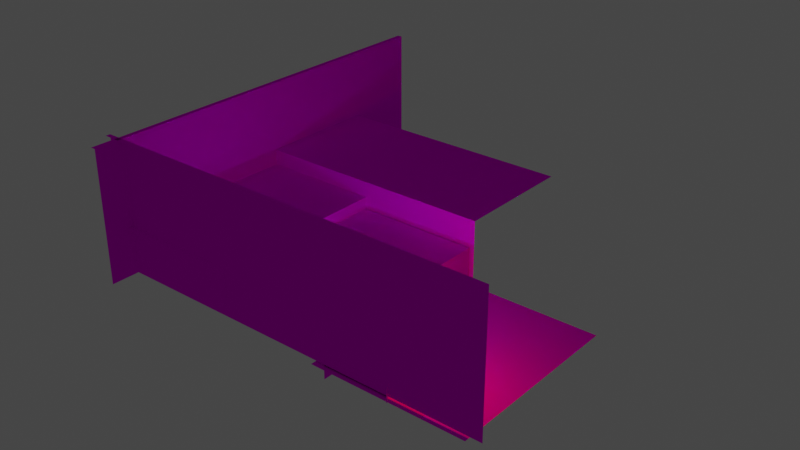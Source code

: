 # Source: mod_test1.blend  (saved by Blender 3.5.10; exported with 4.5.12 LTS)
import bpy
from mathutils import Matrix  # noqa: F401  (used for matrix-valued properties, if any)

bpy.ops.wm.read_factory_settings(use_empty=True)
scene = bpy.context.scene
scene.name = 'Scene'

# ---- collections
col_collection = bpy.data.collections.new('Collection'); scene.collection.children.link(col_collection)

# ---- images (referenced by path relative to the original .blend; pixels are not part of the script)
import os
ASSET_DIR = os.environ.get("B2B_ASSET_DIR", "")  # directory of the original .blend (textures are referenced by path, not embedded)
HERE = os.path.dirname(os.path.abspath(__file__))  # packed textures are extracted next to this script under _unpacked/

def load_image(name, relpath, width, height, colorspace="sRGB"):
    """Load a texture the original file referenced (path relative to the .blend, or extracted next to this script)."""
    p = next((c for c in (os.path.join(HERE, relpath), os.path.join(ASSET_DIR, relpath)) if relpath and os.path.exists(c)), "")
    if p:
        img = bpy.data.images.load(p, check_existing=True)
        img.name = name
    else:  # same state as the original file: an image datablock whose file is absent (Cycles renders it pink)
        img = bpy.data.images.new(name, width, height)
        img.source = "FILE"
        img.filepath = "//" + (relpath or name)
    img.colorspace_settings.name = colorspace
    return img
img_sus_png = load_image('sus.png', 'sus.png', 1024, 1024, 'sRGB')

# ---- materials (node trees are filled in below, after node groups)
mat_m_2e00f920_3c78_4773_0d1d_8a5cb126d023 = bpy.data.materials.new('m_2e00f920-3c78-4773-0d1d-8a5cb126d023')
mat_m_2e00f920_3c78_4773_0d1d_8a5cb126d023.use_transparent_shadow = False
mat_m_2e00f920_3c78_4773_0d1d_8a5cb126d023.roughness = 1.0
mat_m_2e00f920_3c78_4773_0d1d_8a5cb126d023.specular_intensity = 0.0

# ---- material node trees
mat_m_2e00f920_3c78_4773_0d1d_8a5cb126d023.use_nodes = True; mat_m_2e00f920_3c78_4773_0d1d_8a5cb126d023.node_tree.nodes.clear()
_N = mat_m_2e00f920_3c78_4773_0d1d_8a5cb126d023.node_tree.nodes; _L = mat_m_2e00f920_3c78_4773_0d1d_8a5cb126d023.node_tree.links
n0 = _N.new('ShaderNodeBsdfPrincipled'); n0.name = 'Principled BSDF'; n0.location = (10, 300)
n0.distribution = 'GGX'
n0.subsurface_method = 'RANDOM_WALK_SKIN'
n0.inputs[2].default_value = 1.0
n0.inputs[3].default_value = 1.45
n0.inputs[13].default_value = 0.0
n0.inputs[27].default_value = (0.0, 0.0, 0.0, 1.0)
n0.inputs[28].default_value = 1.0
n1 = _N.new('ShaderNodeOutputMaterial'); n1.name = 'Material Output'; n1.location = (300, 300)
n2 = _N.new('ShaderNodeTexImage'); n2.name = 'Image Texture'; n2.location = (-300, 600)
n2.image = img_sus_png
_L.new(n0.outputs[0], n1.inputs[0])
_L.new(n2.outputs[0], n0.inputs[0])
n1.is_active_output = True

# ---- world
world_world = bpy.data.worlds.new('World'); scene.world = world_world
world_world.use_nodes = True; world_world.node_tree.nodes.clear()
_N = world_world.node_tree.nodes; _L = world_world.node_tree.links
n0 = _N.new('ShaderNodeOutputWorld'); n0.name = 'World Output'; n0.location = (300, 300)
n1 = _N.new('ShaderNodeBackground'); n1.name = 'Background'; n1.location = (10, 300)
n1.inputs[0].default_value = (0.05088, 0.05088, 0.05088, 1.0)
_L.new(n1.outputs[0], n0.inputs[0])
n0.is_active_output = True
world_world.color = (0.05088, 0.05088, 0.05088)
world_world.use_sun_shadow = False
world_world.sun_shadow_jitter_overblur = 0.0

# ---- lights
light_point = bpy.data.lights.new('Point', 'POINT')
light_point.color = (1.0, 0.109, 0.0)
light_point.specular_factor = 0.0
light_point.transmission_factor = 0.0
light_point.energy = 178.7
light_point.shadow_maximum_resolution = 0.006
light_point.use_absolute_resolution = True
light_point_002 = bpy.data.lights.new('Point.002', 'POINT')
light_point_002.color = (0.4754, 0.0, 1.0)
light_point_002.specular_factor = 0.0
light_point_002.transmission_factor = 0.0
light_point_002.energy = 178.7
light_point_002.shadow_maximum_resolution = 0.006
light_point_002.use_absolute_resolution = True

# ---- meshes
me_cube_005 = bpy.data.meshes.new('cube.005')
me_cube_005.from_pydata([(-2.75, 3.312, -12.25), (-18.5, 3.312, -12.25), (-18.5, 3.312, -5.875), (-2.75, 3.312, -5.875), (-18.5, -3.188, -5.875), (-2.75, -3.188, -5.875), (4.0, 0.0, 3.75), (4.0, 0.0, -5.75), (-4.0, 0.0, -5.75), (-4.0, 0.0, 3.75), (-3.5, 1.188, -3.5), (-3.5, 1.188, 3.5), (-3.5, -0.6875, 3.5), (-3.5, -0.6875, -3.5), (-9.625, 1.188, 3.5), (-9.625, 1.188, -3.5), (0.0, 0.5625, 1.25), (0.0, 0.5625, 3.625), (0.0, -0.1875, 3.625), (0.0, -0.1875, 1.25), (-4.0, 0.5625, 3.625), (-4.0, 0.5625, 1.25), (-4.0, -0.1875, 1.25), (-3.0, 1.875, -1.812), (-10.0, 1.875, -1.812), (-10.0, 0.0, -1.812), (-3.0, 0.0, -1.812), (-10.0, 1.875, -5.812), (-3.0, 1.875, -5.812), (-3.0, 0.0, -5.812), (-16.5, 6.938, 3.75), (4.625, 6.938, 3.75), (4.625, 6.938, 3.5), (-16.5, 6.938, 3.5), (4.625, 0.0625, 3.5), (-16.5, 0.0625, 3.5), (-15.75, 2.5, -6.062), (-15.75, 2.5, 3.812), (-9.375, 2.5, 3.812), (-9.375, 2.5, -6.062), (-9.375, 0.625, 3.812), (-9.375, 0.625, -6.062), (-15.88, 6.938, -16.12), (-15.88, 6.938, 5.0), (-15.62, 6.938, 5.0), (-15.62, 6.938, -16.12), (-15.62, 0.0625, 5.0), (-15.62, 0.0625, -16.12)], [], [(0, 1, 2, 3), (3, 2, 4, 5), (6, 7, 8, 9), (10, 11, 12, 13), (14, 11, 10, 15), (16, 17, 18, 19), (20, 17, 16, 21), (21, 16, 19, 22), (23, 24, 25, 26), (27, 24, 23, 28), (28, 23, 26, 29), (30, 31, 32, 33), (33, 32, 34, 35), (36, 37, 38, 39), (39, 38, 40, 41), (42, 43, 44, 45), (45, 44, 46, 47)])
me_cube_005.polygons.foreach_set('use_smooth', [True] * 17)
_k = set([(2, 3), (10, 11), (16, 17), (16, 19), (16, 21), (23, 24), (23, 26), (23, 28), (32, 33), (38, 39), (44, 45)])
me_cube_005.attributes.new('sharp_edge', 'BOOLEAN', 'EDGE').data.foreach_set('value', [ (min(e.vertices), max(e.vertices)) in _k for e in me_cube_005.edges])
_uv = me_cube_005.uv_layers.new(name='UVMap')
_uv.uv.foreach_set('vector', [0.3311, 0.7979, 0.5771, 0.7979, 0.5771, 0.8975, 0.3311, 0.8975, 0.5771, 1.0, 0.3311, 1.0, 0.3311, 0.8984, 0.5771, 0.8984, 0.4561, 0.5479, 0.4561, 0.6963, 0.3311, 0.6963, 0.3311, 0.5479, 0.5664, 0.666, 0.457, 0.666, 0.457, 0.6367, 0.5664, 0.6367, 0.0, 0.457, 0.0957, 0.457, 0.0957, 0.5664, 0.0, 0.5664, 0.5518, 0.4863, 0.5146, 0.4863, 0.5146, 0.4746, 0.5518, 0.4746, 0.2607, 0.4492, 0.3232, 0.4492, 0.3232, 0.4863, 0.2607, 0.4863, 0.5137, 0.4863, 0.4512, 0.4863, 0.4512, 0.4746, 0.5137, 0.4746, 0.5664, 0.6055, 0.457, 0.6055, 0.457, 0.5762, 0.5664, 0.5762, 0.1973, 0.457, 0.2598, 0.457, 0.2598, 0.5664, 0.1973, 0.5664, 0.4502, 0.4863, 0.3877, 0.4863, 0.3877, 0.457, 0.4502, 0.457, 0.4922, 0.541, 0.8223, 0.541, 0.8223, 0.5449, 0.4922, 0.5449, 0.3301, 0.8916, 0.0, 0.8916, 0.0, 0.7842, 0.3301, 0.7842, 0.3311, 0.6973, 0.5615, 0.6973, 0.5615, 0.7969, 0.3311, 0.7969, 0.6875, 0.6963, 0.457, 0.6963, 0.457, 0.667, 0.6875, 0.667, 0.4922, 0.5312, 0.8223, 0.5312, 0.8223, 0.5352, 0.4922, 0.5352, 0.3301, 0.6748, 0.0, 0.6748, 0.0, 0.5674, 0.3301, 0.5674])
me_cube_005.materials.append(mat_m_2e00f920_3c78_4773_0d1d_8a5cb126d023)
me_cube_005.update()
me_cube_005.normals_split_custom_set([tuple(v) for v in zip(*[iter([0.0, 1.0, 0.0, 0.0, 1.0, 0.0, 0.0, 1.0, 0.0, 0.0, 1.0, 0.0, 0.0, 0.0, 1.0, 0.0, 0.0, 1.0, 0.0, 0.0, 1.0, 0.0, 0.0, 1.0, 0.0, 1.0, 0.0, 0.0, 1.0, 0.0, 0.0, 1.0, 0.0, 0.0, 1.0, 0.0, 1.0, 0.0, 0.0, 1.0, 0.0, 0.0, 1.0, 0.0, 0.0, 1.0, 0.0, 0.0, 0.0, 1.0, 0.0, 0.0, 1.0, 0.0, 0.0, 1.0, 0.0, 0.0, 1.0, 0.0, 1.0, 0.0, 0.0, 1.0, 0.0, 0.0, 1.0, 0.0, 0.0, 1.0, 0.0, 0.0, 0.0, 1.0, 0.0, 0.0, 1.0, 0.0, 0.0, 1.0, 0.0, 0.0, 1.0, 0.0, 0.0, 0.0, -1.0, 0.0, 0.0, -1.0, 0.0, 0.0, -1.0, 0.0, 0.0, -1.0, 0.0, 0.0, 1.0, 0.0, 0.0, 1.0, 0.0, 0.0, 1.0, 0.0, 0.0, 1.0, 0.0, 1.0, 0.0, 0.0, 1.0, 0.0, 0.0, 1.0, 0.0, 0.0, 1.0, 0.0, 1.0, 0.0, 0.0, 1.0, 0.0, 0.0, 1.0, 0.0, 0.0, 1.0, 0.0, 0.0, 0.0, 1.0, 0.0, 0.0, 1.0, 0.0, 0.0, 1.0, 0.0, 0.0, 1.0, 0.0, 0.0, 0.0, -1.0, 0.0, 0.0, -1.0, 0.0, 0.0, -1.0, 0.0, 0.0, -1.0, 0.0, 1.0, 0.0, 0.0, 1.0, 0.0, 0.0, 1.0, 0.0, 0.0, 1.0, 0.0, 1.0, 0.0, 0.0, 1.0, 0.0, 0.0, 1.0, 0.0, 0.0, 1.0, 0.0, 0.0, 0.0, 1.0, 0.0, 0.0, 1.0, 0.0, 0.0, 1.0, 0.0, 0.0, 1.0, 0.0, 1.0, 0.0, 0.0, 1.0, 0.0, 0.0, 1.0, 0.0, 0.0, 1.0, 0.0, 0.0])] * 3)])

# ---- objects
ob_cube_005 = bpy.data.objects.new('cube.005', me_cube_005)
ob_point = bpy.data.objects.new('Point', light_point)
ob_player = bpy.data.objects.new('player', None)
ob_collider = bpy.data.objects.new('collider', None)
ob_collider_001 = bpy.data.objects.new('collider.001', None)
ob_collider_002 = bpy.data.objects.new('collider.002', None)
ob_collider_003 = bpy.data.objects.new('collider.003', None)
ob_collider_004 = bpy.data.objects.new('collider.004', None)
ob_point_002 = bpy.data.objects.new('Point.002', light_point_002)

# ---- transforms, parenting, visibility, modifiers, constraints
ob_cube_005.location = (0.0, 0.0, 0.0)
ob_cube_005.rotation_euler = (1.571, -0.0, 0.0)
ob_point.location = (1.302, -1.683, 3.008)
ob_player.location = (0.0, 1.032, 0.0)
ob_collider.location = (-0.02193, 1.084, -1.006)
ob_collider.scale = (4.006, 4.68, 1.0)
ob_collider.empty_display_type = 'CUBE'
ob_collider_001.location = (-7.083, 3.841, 0.9741)
ob_collider_001.scale = (4.154, 2.021, 0.8934)
ob_collider_001.empty_display_type = 'CUBE'
ob_collider_002.location = (-15.76, 5.159, 3.353)
ob_collider_002.scale = (0.1392, -11.14, 3.53)
ob_collider_002.empty_display_type = 'CUBE'
ob_collider_003.location = (-12.61, 1.087, 1.491)
ob_collider_003.scale = (3.218, 4.833, 1.0)
ob_collider_003.empty_display_type = 'CUBE'
ob_collider_004.location = (-9.17, 8.993, 2.312)
ob_collider_004.scale = (6.46, 3.143, 1.0)
ob_collider_004.empty_display_type = 'CUBE'
ob_point_002.location = (-3.717, -1.683, 1.704)

# ---- collection membership
col_collection.objects.link(ob_cube_005)
col_collection.objects.link(ob_point)
col_collection.objects.link(ob_player)
col_collection.objects.link(ob_collider)
col_collection.objects.link(ob_collider_001)
col_collection.objects.link(ob_collider_002)
col_collection.objects.link(ob_collider_003)
col_collection.objects.link(ob_collider_004)
col_collection.objects.link(ob_point_002)

# ---- scene / render settings (as saved in the file)
scene.frame_start = 1; scene.frame_end = 250; scene.frame_set(1)
scene.render.engine = 'BLENDER_EEVEE_NEXT'
scene.cycles.sampling_pattern = 'TABULATED_SOBOL'
scene.view_settings.view_transform = 'Filmic'
bpy.context.view_layer.update()

# ---- added for rendering (the .blend has no active camera): camera
cam_auto = bpy.data.cameras.new('AutoCamera')
cam_auto.lens = 50.0
cam_auto.sensor_width = 36.0
cam_auto.clip_end = 1000.0
ob_auto_camera = bpy.data.objects.new('AutoCamera', cam_auto)
scene.collection.objects.link(ob_auto_camera)
ob_auto_camera.location = (23.5184, -30.9845, 26.2397)
ob_auto_camera.rotation_euler = (1.09748, -7.21219e-08, 0.694738)
scene.camera = ob_auto_camera
bpy.context.view_layer.update()
